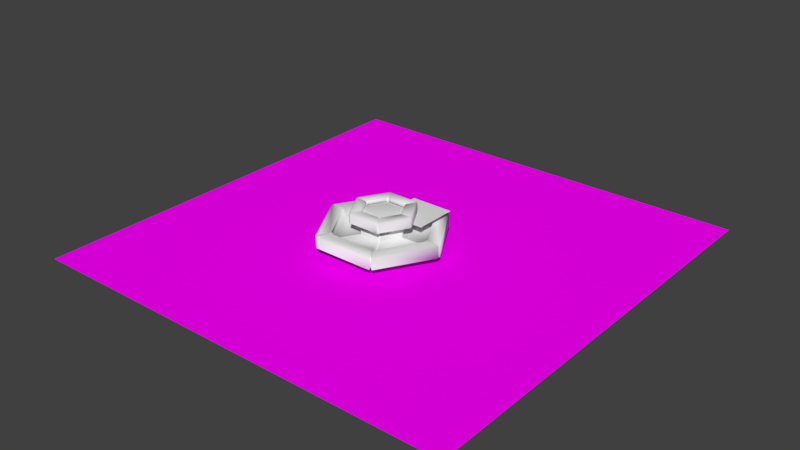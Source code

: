 # Source: School.blend  (saved by Blender 2.78.0; exported with 4.5.12 LTS)
import bpy
from mathutils import Matrix  # noqa: F401  (used for matrix-valued properties, if any)

bpy.ops.wm.read_factory_settings(use_empty=True)
scene = bpy.context.scene
scene.name = 'Scene'

# ---- collections
col_collection_1 = bpy.data.collections.new('Collection 1'); scene.collection.children.link(col_collection_1)

# ---- images (referenced by path relative to the original .blend; pixels are not part of the script)
import os
ASSET_DIR = os.environ.get("B2B_ASSET_DIR", "")  # directory of the original .blend (textures are referenced by path, not embedded)
HERE = os.path.dirname(os.path.abspath(__file__))  # packed textures are extracted next to this script under _unpacked/

def load_image(name, relpath, width, height, colorspace="sRGB"):
    """Load a texture the original file referenced (path relative to the .blend, or extracted next to this script)."""
    p = next((c for c in (os.path.join(HERE, relpath), os.path.join(ASSET_DIR, relpath)) if relpath and os.path.exists(c)), "")
    if p:
        img = bpy.data.images.load(p, check_existing=True)
        img.name = name
    else:  # same state as the original file: an image datablock whose file is absent (Cycles renders it pink)
        img = bpy.data.images.new(name, width, height)
        img.source = "FILE"
        img.filepath = "//" + (relpath or name)
    img.colorspace_settings.name = colorspace
    return img
img_ao = load_image('AO', 'AO.png', 1024, 1024, 'sRGB')

# ---- materials (node trees are filled in below, after node groups)
mat_cycles = bpy.data.materials.new('CYCLES')
mat_cycles.alpha_threshold = 0.0
mat_cycles.use_transparent_shadow = False
mat_cycles.roughness = 0.5
mat_fountain = bpy.data.materials.new('Fountain')
mat_fountain.alpha_threshold = 0.0
mat_fountain.use_transparent_shadow = False
mat_fountain.roughness = 0.5
mat_fountain.line_color = (0.0, 0.0, 0.0, 1.0)

# ---- material node trees
mat_cycles.use_nodes = True; mat_cycles.node_tree.nodes.clear()
_N = mat_cycles.node_tree.nodes; _L = mat_cycles.node_tree.links
n0 = _N.new('ShaderNodeOutputMaterial'); n0.name = 'Material Output'; n0.location = (300, 300)
n1 = _N.new('ShaderNodeBsdfDiffuse'); n1.name = 'Diffuse BSDF'; n1.location = (10, 300)
n2 = _N.new('ShaderNodeTexImage'); n2.name = 'Image Texture'; n2.location = (-180, 300)
n2.width = 140
n2.image = img_ao
_L.new(n1.outputs[0], n0.inputs[0])
_L.new(n2.outputs[0], n1.inputs[0])
n0.is_active_output = True

# ---- world
world_world = bpy.data.worlds.new('World'); scene.world = world_world
world_world.color = (0.05088, 0.05088, 0.05088)
world_world.use_sun_shadow = False
world_world.sun_shadow_jitter_overblur = 0.0
world_world.cycles.sampling_method = 'MANUAL'

# ---- meshes
me_plane = bpy.data.meshes.new('Plane')
me_plane.from_pydata([(-1.0, -1.0, 0.0), (1.0, -1.0, 0.0), (-1.0, 1.0, 0.0), (1.0, 1.0, 0.0)], [], [(0, 1, 3, 2)])
me_plane.materials.append(mat_cycles)
me_plane.use_remesh_preserve_volume = False
me_plane.use_remesh_preserve_attributes = False
me_plane.use_mirror_vertex_groups = False
me_plane.update()
me_cylinder = bpy.data.meshes.new('Cylinder')
me_cylinder.from_pydata([(0.4725, 0.2728, 0.99), (1.468e-07, 0.5456, 0.99), (0.4725, -0.2728, 0.99), (-8.239e-09, -0.5456, 0.99), (-0.4725, -0.2728, 0.99), (-0.4725, 0.2728, 0.99), (0.8967, 0.576, 0.009629), (0.8981, 0.4545, 0.009456), (-0.05541, 1.005, 0.009456), (0.05541, 1.005, 0.009456), (0.8981, -0.4545, 0.009456), (0.8427, -0.5505, 0.009456), (0.05541, -1.005, 0.009456), (-0.05541, -1.005, 0.009456), (-0.8427, -0.5505, 0.009456), (-0.8981, -0.4545, 0.009456), (-0.8981, 0.4545, 0.009456), (-0.8427, 0.5505, 0.009456), (1.998, 1.09, 0.009456), (1.943, 1.186, 0.009456), (0.05541, 2.275, 0.009456), (-0.05541, 2.275, 0.009456), (1.943, -1.186, 0.009456), (1.998, -1.09, 0.009456), (-0.05541, -2.275, 0.009456), (0.05541, -2.275, 0.009456), (-1.998, -1.09, 0.009456), (-1.943, -1.186, 0.009456), (-1.943, 1.186, 0.009456), (-1.998, 1.09, 0.009456), (0.8967, 0.576, 0.5935), (0.8981, 0.4545, 0.6), (-0.05541, 1.005, 0.6), (0.05541, 1.005, 0.6), (0.8981, -0.4545, 0.6), (0.8427, -0.5505, 0.6), (0.05541, -1.005, 0.6), (-0.05541, -1.005, 0.6), (-0.8427, -0.5505, 0.6), (-0.8981, -0.4545, 0.6), (-0.8981, 0.4545, 0.6), (-0.8427, 0.5505, 0.6), (0.8404, 0.5518, 0.6), (0.8981, 0.4519, 0.6), (-0.0577, 1.004, 0.6), (0.0577, 1.004, 0.6), (0.8981, -0.4519, 0.6), (0.8404, -0.5518, 0.6), (0.0577, -1.004, 0.6), (-0.0577, -1.004, 0.6), (-0.8404, -0.5518, 0.6), (-0.8981, -0.4519, 0.6), (-0.8981, 0.4519, 0.6), (-0.8404, 0.5518, 0.6), (0.8225, 0.4109, 0.9), (0.7671, 0.5068, 0.9), (0.05541, 0.9177, 0.9), (-0.05541, 0.9177, 0.9), (0.7671, -0.5068, 0.9), (0.8225, -0.4109, 0.9), (-0.05541, -0.9177, 0.9), (0.05541, -0.9177, 0.9), (-0.8225, -0.4109, 0.9), (-0.7671, -0.5068, 0.9), (-0.7671, 0.5068, 0.9), (-0.8225, 0.4109, 0.9), (0.8225, 0.4749, 0.9), (0.8225, 0.4749, 0.9), (0.7717, 0.4456, 0.913), (1.121e-07, 0.9497, 0.9), (1.121e-07, 0.9497, 0.9), (1.171e-07, 0.8911, 0.913), (0.8225, -0.4749, 0.9), (0.8225, -0.4749, 0.9), (0.7717, -0.4456, 0.913), (-4.301e-08, -0.9497, 0.9), (-4.301e-08, -0.9497, 0.9), (-3.797e-08, -0.8911, 0.913), (-0.8225, -0.4749, 0.9), (-0.8225, -0.4749, 0.9), (-0.7717, -0.4456, 0.913), (-0.8225, 0.4749, 0.9), (-0.8225, 0.4749, 0.9), (-0.7717, 0.4456, 0.913), (-0.05541, 2.922, -0.3), (0.05541, 2.922, -0.3), (-0.05541, 2.968, -0.26), (0.05541, 2.968, -0.26), (0.05541, 2.321, 0.3), (-0.05541, 2.321, 0.3), (-0.05541, 2.275, 0.26), (0.05541, 2.275, 0.26), (2.503, 1.509, -0.3), (2.558, 1.413, -0.3), (2.543, 1.532, -0.26), (2.598, 1.436, -0.26), (1.943, 1.186, 0.26), (1.998, 1.09, 0.26), (2.038, 1.113, 0.3), (1.983, 1.209, 0.3), (2.558, -1.413, -0.3), (2.503, -1.509, -0.3), (2.598, -1.436, -0.26), (2.543, -1.532, -0.26), (1.998, -1.09, 0.26), (1.943, -1.186, 0.26), (1.983, -1.209, 0.3), (2.038, -1.113, 0.3), (0.05541, -2.922, -0.3), (-0.05541, -2.922, -0.3), (0.05541, -2.968, -0.26), (-0.05541, -2.968, -0.26), (0.05541, -2.275, 0.26), (-0.05541, -2.275, 0.26), (-0.05541, -2.321, 0.3), (0.05541, -2.321, 0.3), (-2.503, -1.509, -0.3), (-2.558, -1.413, -0.3), (-2.543, -1.532, -0.26), (-2.598, -1.436, -0.26), (-1.943, -1.186, 0.26), (-1.998, -1.09, 0.26), (-2.038, -1.113, 0.3), (-1.983, -1.209, 0.3), (-2.558, 1.413, -0.3), (-2.503, 1.509, -0.3), (-2.598, 1.436, -0.26), (-2.543, 1.532, -0.26), (-1.998, 1.09, 0.26), (-1.943, 1.186, 0.26), (-1.983, 1.209, 0.3), (-2.038, 1.113, 0.3), (2.503, 1.509, 0.3), (2.558, 1.413, 0.3), (2.598, 1.436, 0.26), (2.543, 1.532, 0.26), (0.05541, 2.968, 0.26), (-0.05541, 2.968, 0.26), (-0.05541, 2.922, 0.3), (0.05541, 2.922, 0.3), (2.558, -1.413, 0.3), (2.503, -1.509, 0.3), (2.543, -1.532, 0.26), (2.598, -1.436, 0.26), (0.05541, -2.922, 0.3), (-0.05541, -2.922, 0.3), (-0.05541, -2.968, 0.26), (0.05541, -2.968, 0.26), (-2.503, -1.509, 0.3), (-2.558, -1.413, 0.3), (-2.598, -1.436, 0.26), (-2.543, -1.532, 0.26), (-2.558, 1.413, 0.3), (-2.503, 1.509, 0.3), (-2.543, 1.532, 0.26), (-2.598, 1.436, 0.26), (1.267, 0.7955, 0.64), (1.322, 0.6995, 0.64), (1.282, 0.6765, 0.6), (1.227, 0.7724, 0.6), (0.05541, 1.449, 0.6), (-0.05541, 1.449, 0.6), (-0.05541, 1.495, 0.64), (0.05541, 1.495, 0.64), (1.322, -0.6995, 0.64), (1.267, -0.7955, 0.64), (1.227, -0.7724, 0.6), (1.282, -0.6765, 0.6), (0.05541, -1.495, 0.64), (-0.05541, -1.495, 0.64), (-0.05541, -1.449, 0.6), (0.05541, -1.449, 0.6), (-1.267, -0.7955, 0.64), (-1.322, -0.6995, 0.64), (-1.282, -0.6765, 0.6), (-1.227, -0.7724, 0.6), (-1.322, 0.6995, 0.64), (-1.267, 0.7955, 0.64), (-1.227, 0.7724, 0.6), (-1.282, 0.6765, 0.6), (0.7671, 0.5068, 1.06), (0.8225, 0.4109, 1.06), (0.8625, 0.434, 1.1), (0.8071, 0.5299, 1.1), (0.05541, 0.9639, 1.1), (-0.05541, 0.9639, 1.1), (-0.05541, 0.9177, 1.06), (0.05541, 0.9177, 1.06), (0.8225, -0.4109, 1.06), (0.7671, -0.5068, 1.06), (0.8071, -0.5299, 1.1), (0.8625, -0.434, 1.1), (0.05541, -0.9177, 1.06), (-0.05541, -0.9177, 1.06), (-0.05541, -0.9639, 1.1), (0.05541, -0.9639, 1.1), (-0.7671, -0.5068, 1.06), (-0.8225, -0.4109, 1.06), (-0.8625, -0.434, 1.1), (-0.8071, -0.5299, 1.1), (-0.8225, 0.4109, 1.06), (-0.7671, 0.5068, 1.06), (-0.8071, 0.5299, 1.1), (-0.8625, 0.434, 1.1), (1.227, 0.7724, 1.1), (1.282, 0.6765, 1.1), (1.322, 0.6995, 1.06), (1.267, 0.7955, 1.06), (0.05541, 1.495, 1.06), (-0.05541, 1.495, 1.06), (-0.05541, 1.449, 1.1), (0.05541, 1.449, 1.1), (1.282, -0.6765, 1.1), (1.227, -0.7724, 1.1), (1.267, -0.7955, 1.06), (1.322, -0.6995, 1.06), (0.05541, -1.449, 1.1), (-0.05541, -1.449, 1.1), (-0.05541, -1.495, 1.06), (0.05541, -1.495, 1.06), (-1.227, -0.7724, 1.1), (-1.282, -0.6765, 1.1), (-1.322, -0.6995, 1.06), (-1.267, -0.7955, 1.06), (-1.282, 0.6765, 1.1), (-1.227, 0.7724, 1.1), (-1.267, 0.7955, 1.06), (-1.322, 0.6995, 1.06), (-0.8225, -0.4749, 0.9), (-0.8427, -0.5505, 0.009456), (-1.943, -1.186, 0.009456), (-0.8427, -0.5505, 0.6), (-0.8404, -0.5518, 0.6), (-0.7671, -0.5068, 0.9), (-2.543, -1.532, -0.26), (-2.503, -1.509, -0.3), (-2.503, -1.509, 0.3), (-2.543, -1.532, 0.26), (-1.943, -1.186, 0.26), (-1.983, -1.209, 0.3), (-1.267, -0.7955, 0.64), (-1.227, -0.7724, 0.6), (-1.227, -0.7724, 1.1), (-1.267, -0.7955, 1.06), (-0.7671, -0.5068, 1.06), (-0.8071, -0.5299, 1.1), (-4.301e-08, -0.9497, 0.9), (0.05541, -1.005, 0.009456), (0.05541, -2.275, 0.009456), (0.05541, -1.005, 0.6), (0.0577, -1.004, 0.6), (0.05541, -0.9177, 0.9), (0.05541, -2.968, -0.26), (0.05541, -2.922, -0.3), (0.05541, -2.922, 0.3), (0.05541, -2.968, 0.26), (0.05541, -2.275, 0.26), (0.05541, -2.321, 0.3), (0.05541, -1.495, 0.64), (0.05541, -1.449, 0.6), (0.05541, -1.449, 1.1), (0.05541, -1.495, 1.06), (0.05541, -0.9177, 1.06), (0.05541, -0.9639, 1.1), (0.9002, -0.5197, 0.8551), (0.8704, -0.5025, 0.009456), (1.933, -1.116, 0.009602), (0.9433, -0.5446, 0.5851), (0.9423, -0.544, 0.5851), (0.8752, -0.5053, 0.8551), (2.473, -1.428, -0.1889), (2.437, -1.407, -0.2249), (2.437, -1.407, 0.3151), (2.473, -1.428, 0.2791), (1.933, -1.116, 0.2791), (1.969, -1.137, 0.3151), (1.295, -0.7475, 0.64), (1.289, -0.7443, 0.5851), (1.255, -0.7244, 1.1), (1.295, -0.7475, 1.06), (0.8752, -0.5053, 0.9991), (0.9112, -0.5261, 1.035), (0.9537, 0.5514, 0.8187), (0.8704, 0.5025, 0.009456), (1.884, 1.088, 0.009746), (0.9925, 0.5738, 0.5757), (0.9916, 0.5732, 0.5757), (0.9313, 0.5384, 0.8187), (2.37, 1.369, -0.1209), (2.337, 1.35, -0.1533), (2.443, 1.411, 0.3102), (2.37, 1.369, 0.3003), (1.884, 1.088, 0.3003), (1.975, 1.14, 0.3102), (1.304, 0.7534, 0.6295), (1.304, 0.7535, 0.5757), (1.268, 0.7326, 1.044), (1.304, 0.7534, 1.008), (0.9313, 0.5384, 0.9483), (0.8896, 0.5143, 1.044), (1.051e-07, 1.037, 0.8564), (2.235e-08, 2.23, 0.009606), (2.235e-08, 1.005, 0.009456), (2.769e-08, 1.087, 0.5864), (2.099e-08, 1.086, 0.5864), (1.082e-07, 1.008, 0.8564), (7.577e-09, 2.812, -0.2236), (4.224e-09, 2.854, -0.1876), (4.224e-09, 2.854, 0.2804), (4.224e-09, 2.812, 0.3164), (2.434e-08, 2.272, 0.3164), (2.434e-08, 2.23, 0.2804), (5.452e-08, 1.486, 0.5864), (5.452e-08, 1.528, 0.6224), (5.215e-08, 1.495, 1.06), (4.843e-08, 1.449, 1.1), (7.463e-08, 1.05, 1.036), (9.475e-08, 1.008, 1.0), (-0.8981, 0.5185, 0.8564), (-0.8704, 0.5025, 0.009456), (-1.931, 1.115, 0.009606), (-0.9413, 0.5434, 0.5864), (-0.9402, 0.5428, 0.5864), (-0.8732, 0.5041, 0.8564), (-2.471, 1.427, -0.1876), (-2.435, 1.406, -0.2236), (-2.435, 1.406, 0.3164), (-2.471, 1.427, 0.2804), (-1.931, 1.115, 0.2804), (-1.967, 1.136, 0.3164), (-1.323, 0.764, 0.6224), (-1.287, 0.7432, 0.5864), (-1.255, 0.7244, 1.1), (-1.295, 0.7475, 1.06), (-0.8732, 0.5041, 1.0), (-0.9092, 0.5249, 1.036), (-0.8704, -0.5025, 0.865), (-0.8704, -0.5025, 0.009456), (-0.9364, -0.5406, 0.5892), (-0.9353, -0.54, 0.5892), (-2.466, -1.424, -0.1848), (-2.43, -1.403, 0.3192), (-1.926, -1.112, 0.2832), (-1.318, -0.7611, 0.6252), (-1.255, -0.7244, 1.1), (-0.8683, -0.5013, 1.003), (-0.8933, -0.5157, 0.8592), (-1.926, -1.112, 0.009615), (-0.8683, -0.5013, 0.8592), (-2.43, -1.403, -0.2208), (-2.466, -1.424, 0.2832), (-1.962, -1.133, 0.3192), (-1.282, -0.7403, 0.5892), (-1.295, -0.7475, 1.06), (-0.9043, -0.5221, 1.039), (-4.97e-08, -1.005, 0.865), (-8.196e-08, -1.005, 0.009456), (-1.071e-07, -1.081, 0.5892), (-8.367e-08, -1.08, 0.5892), (-2.412e-07, -2.848, -0.1848), (-2.379e-07, -2.806, 0.3192), (-1.842e-07, -2.224, 0.2832), (-9.372e-08, -1.522, 0.6252), (-7.823e-08, -1.449, 1.1), (-4.343e-08, -1.003, 1.003), (-5.197e-08, -1.031, 0.8592), (-1.863e-07, -2.224, 0.009615), (-5.014e-08, -1.003, 0.8592), (-2.312e-07, -2.806, -0.2208), (-2.412e-07, -2.848, 0.2832), (-1.809e-07, -2.266, 0.3192), (-9.037e-08, -1.481, 0.5892), (-8.196e-08, -1.495, 1.06), (-5.014e-08, -1.044, 1.039), (-0.05296, 0.3608, 0.6104), (1.679, -0.6392, 0.6104), (0.947, 2.093, 0.6104), (2.679, 1.093, 0.6104)], [], [(87, 136, 135, 94), (103, 110, 108, 101), (111, 118, 116, 109), (119, 126, 124, 117), (115, 106, 105, 112), (135, 136, 139, 132), (99, 88, 91, 96), (88, 99, 132, 139), (112, 105, 22, 25), (96, 91, 20, 19), (120, 113, 24, 27), (128, 121, 26, 29), (30, 33, 45, 42), (90, 129, 28, 21), (104, 97, 18, 23), (167, 158, 157, 164), (123, 114, 113, 120), (107, 98, 97, 104), (95, 102, 100, 93), (131, 122, 121, 128), (10, 7, 31, 34), (9, 6, 19, 20), (12, 11, 35, 36), (14, 13, 37, 38), (16, 15, 39, 40), (11, 12, 25, 22), (36, 35, 47, 48), (13, 14, 27, 24), (7, 10, 23, 18), (17, 8, 21, 28), (15, 16, 29, 26), (8, 17, 41, 32), (183, 184, 187, 180), (40, 39, 51, 52), (32, 41, 53, 44), (42, 45, 160, 159), (38, 37, 49, 50), (34, 31, 43, 46), (48, 47, 166, 171), (175, 170, 169, 172), (161, 178, 177, 162), (50, 49, 170, 175), (179, 174, 173, 176), (46, 43, 158, 167), (195, 190, 189, 192), (69, 67, 55, 56), (171, 166, 165, 168), (81, 70, 57, 64), (52, 51, 174, 179), (44, 53, 178, 161), (66, 73, 59, 54), (185, 202, 201, 186), (72, 76, 61, 58), (75, 79, 63, 60), (78, 82, 65, 62), (199, 194, 193, 196), (0, 1, 5, 4, 3, 2), (207, 208, 211, 204), (192, 189, 58, 61), (203, 198, 197, 200), (184, 183, 204, 211), (188, 181, 54, 59), (180, 187, 56, 55), (196, 193, 60, 63), (200, 197, 62, 65), (1, 0, 68, 67, 69, 71), (186, 201, 64, 57), (0, 2, 74, 73, 66, 68), (5, 1, 71, 70, 81, 83), (3, 4, 80, 336, 79, 75, 77), (4, 5, 83, 82, 78, 80), (87, 94, 92, 85), (2, 3, 77, 355, 76, 72, 74), (143, 134, 133, 140), (95, 134, 143, 102), (137, 154, 153, 138), (103, 142, 147, 110), (151, 146, 145, 148), (111, 146, 151, 118), (155, 150, 149, 152), (119, 150, 155, 126), (159, 160, 163, 156), (127, 154, 137, 86), (147, 142, 141, 144), (89, 130, 129, 90), (98, 107, 140, 133), (106, 115, 144, 141), (114, 123, 148, 145), (122, 131, 152, 149), (130, 89, 138, 153), (156, 163, 208, 207), (164, 157, 206, 215), (168, 165, 214, 219), (172, 169, 218, 223), (176, 173, 222, 227), (162, 177, 226, 209), (215, 206, 205, 212), (209, 226, 225, 210), (223, 218, 217, 220), (227, 222, 221, 224), (219, 214, 213, 216), (191, 182, 181, 188), (182, 191, 212, 205), (190, 195, 216, 213), (194, 199, 220, 217), (198, 203, 224, 221), (202, 185, 210, 225), (127, 86, 84, 125), (66, 282, 67, 68), (69, 300, 70, 71), (72, 264, 73, 74), (365, 246, 76, 355), (346, 228, 79, 336), (81, 318, 82, 83), (301, 302, 9, 20), (283, 284, 19, 6), (265, 266, 23, 10), (247, 248, 25, 12), (229, 230, 27, 14), (319, 320, 29, 16), (337, 338, 39, 15), (321, 319, 16, 40), (265, 267, 35, 11), (249, 247, 12, 36), (302, 303, 33, 9), (285, 283, 6, 30), (321, 322, 53, 41), (304, 303, 32, 44), (357, 358, 49, 37), (232, 231, 38, 50), (285, 286, 43, 31), (268, 267, 34, 46), (305, 300, 69, 56), (282, 287, 55, 67), (264, 269, 59, 73), (246, 251, 61, 76), (228, 233, 63, 79), (318, 323, 65, 82), (306, 307, 87, 85), (288, 289, 92, 94), (290, 291, 135, 132), (308, 309, 139, 136), (270, 271, 100, 102), (272, 273, 143, 140), (252, 253, 108, 110), (254, 255, 147, 144), (234, 235, 116, 118), (236, 237, 151, 148), (324, 325, 124, 126), (326, 327, 155, 152), (292, 293, 99, 96), (310, 311, 91, 88), (274, 275, 107, 104), (256, 257, 115, 112), (238, 239, 123, 120), (328, 329, 131, 128), (294, 295, 159, 156), (312, 313, 163, 160), (276, 277, 167, 164), (258, 259, 171, 168), (240, 241, 175, 172), (330, 331, 179, 176), (296, 297, 207, 204), (314, 315, 211, 208), (278, 279, 215, 212), (260, 261, 219, 216), (242, 243, 223, 220), (332, 333, 227, 224), (298, 299, 183, 180), (316, 317, 187, 184), (280, 281, 191, 188), (262, 263, 195, 192), (244, 245, 199, 196), (334, 335, 203, 200), (307, 308, 136, 87), (291, 288, 94, 135), (324, 327, 154, 127), (309, 310, 88, 139), (293, 290, 132, 99), (301, 311, 90, 21), (328, 320, 28, 129), (326, 329, 130, 153), (284, 292, 96, 19), (273, 270, 102, 143), (275, 272, 140, 107), (266, 274, 104, 23), (255, 252, 110, 147), (257, 254, 144, 115), (248, 256, 112, 25), (237, 234, 118, 151), (239, 236, 148, 123), (230, 238, 120, 27), (297, 294, 156, 207), (313, 314, 208, 163), (277, 268, 46, 167), (286, 295, 158, 43), (304, 312, 160, 45), (279, 276, 164, 215), (330, 333, 226, 177), (322, 331, 178, 53), (259, 250, 48, 171), (261, 258, 168, 219), (241, 232, 50, 175), (243, 240, 172, 223), (287, 298, 180, 55), (317, 305, 56, 187), (296, 299, 182, 205), (281, 278, 212, 191), (315, 316, 184, 211), (269, 280, 188, 59), (334, 323, 64, 201), (332, 335, 202, 225), (263, 260, 216, 195), (251, 262, 192, 61), (245, 242, 220, 199), (233, 244, 196, 63), (6, 9, 33, 30), (348, 345, 244, 233), (354, 344, 242, 245), (353, 343, 240, 243), (352, 339, 232, 241), (347, 342, 238, 230), (351, 341, 236, 239), (350, 340, 234, 237), (345, 354, 245, 244), (344, 353, 243, 242), (343, 352, 241, 240), (342, 351, 239, 238), (341, 350, 237, 236), (340, 349, 235, 234), (346, 348, 233, 228), (339, 338, 231, 232), (14, 38, 231, 229), (337, 347, 230, 229), (367, 364, 262, 251), (373, 363, 260, 263), (372, 362, 258, 261), (371, 358, 250, 259), (366, 361, 256, 248), (370, 360, 254, 257), (369, 359, 252, 255), (364, 373, 263, 262), (363, 372, 261, 260), (362, 371, 259, 258), (361, 370, 257, 256), (360, 369, 255, 254), (359, 368, 253, 252), (365, 367, 251, 246), (36, 48, 250, 249), (357, 356, 247, 249), (356, 366, 248, 247), (58, 189, 280, 269), (190, 213, 278, 281), (214, 165, 276, 279), (166, 47, 268, 277), (22, 105, 274, 266), (106, 141, 272, 275), (142, 103, 270, 273), (189, 190, 281, 280), (213, 214, 279, 278), (165, 166, 277, 276), (105, 106, 275, 274), (141, 142, 273, 272), (103, 101, 271, 270), (72, 58, 269, 264), (47, 35, 267, 268), (10, 34, 267, 265), (11, 22, 266, 265), (204, 183, 299, 296), (54, 181, 298, 287), (42, 159, 295, 286), (206, 157, 294, 297), (18, 97, 292, 284), (98, 133, 290, 293), (134, 95, 288, 291), (181, 182, 299, 298), (205, 206, 297, 296), (157, 158, 295, 294), (97, 98, 293, 292), (133, 134, 291, 290), (95, 93, 289, 288), (66, 54, 287, 282), (30, 42, 286, 285), (31, 7, 283, 285), (7, 18, 284, 283), (210, 185, 316, 315), (186, 57, 305, 317), (44, 161, 312, 304), (162, 209, 314, 313), (20, 91, 311, 301), (138, 89, 310, 309), (86, 137, 308, 307), (185, 186, 317, 316), (209, 210, 315, 314), (161, 162, 313, 312), (89, 90, 311, 310), (137, 138, 309, 308), (84, 86, 307, 306), (57, 70, 300, 305), (45, 33, 303, 304), (8, 32, 303, 302), (21, 8, 302, 301), (224, 203, 335, 332), (200, 65, 323, 334), (52, 179, 331, 322), (176, 227, 333, 330), (152, 131, 329, 326), (128, 29, 320, 328), (126, 155, 327, 324), (201, 202, 335, 334), (225, 226, 333, 332), (177, 178, 331, 330), (129, 130, 329, 328), (153, 154, 327, 326), (127, 125, 325, 324), (81, 64, 323, 318), (40, 52, 322, 321), (41, 17, 319, 321), (17, 28, 320, 319), (15, 26, 347, 337), (51, 39, 338, 339), (78, 62, 348, 346), (119, 117, 349, 340), (149, 150, 350, 341), (121, 122, 351, 342), (173, 174, 352, 343), (221, 222, 353, 344), (197, 198, 354, 345), (150, 119, 340, 350), (122, 149, 341, 351), (26, 121, 342, 347), (174, 51, 339, 352), (222, 173, 343, 353), (198, 221, 344, 354), (62, 197, 345, 348), (229, 231, 338, 337), (78, 346, 336, 80), (13, 24, 366, 356), (37, 13, 356, 357), (75, 60, 367, 365), (111, 109, 368, 359), (145, 146, 369, 360), (113, 114, 370, 361), (169, 170, 371, 362), (217, 218, 372, 363), (193, 194, 373, 364), (146, 111, 359, 369), (114, 145, 360, 370), (24, 113, 361, 366), (170, 49, 358, 371), (218, 169, 362, 372), (194, 217, 363, 373), (60, 193, 364, 367), (249, 250, 358, 357), (75, 365, 355, 77), (374, 375, 377, 376)])
me_cylinder.polygons.foreach_set('use_smooth', [1, 1, 1, 1, 1, 1, 1, 1, 1, 1, 1, 1, 1, 1, 1, 1, 1, 1, 1, 1, 1, 1, 1, 1, 1, 1, 1, 1, 1, 1, 1, 1, 1, 1, 1, 1, 1, 1, 1, 1, 1, 1, 1, 1, 1, 1, 1, 1, 1, 1, 1, 1, 1, 1, 1, 1, 1, 1, 1, 1, 1, 1, 1, 1, 1, 1, 1, 1, 1, 1, 1, 1, 1, 1, 1, 1, 1, 1, 1, 1, 1, 1, 1, 1, 1, 1, 1, 1, 1, 1, 1, 1, 1, 1, 1, 1, 1, 1, 1, 1, 1, 1, 1, 1, 1, 1, 1, 1, 1, 1, 1, 1, 1, 1, 1, 1, 1, 1, 1, 1, 1, 1, 1, 1, 1, 1, 1, 1, 1, 1, 1, 1, 1, 1, 1, 1, 1, 1, 1, 1, 1, 1, 1, 1, 1, 1, 1, 1, 1, 1, 1, 1, 1, 1, 1, 1, 1, 1, 1, 1, 1, 1, 1, 1, 1, 1, 1, 1, 1, 1, 1, 1, 1, 1, 1, 1, 1, 1, 1, 1, 1, 1, 1, 1, 1, 1, 1, 1, 1, 1, 1, 1, 1, 1, 1, 1, 1, 1, 1, 1, 1, 1, 1, 1, 1, 1, 1, 1, 1, 1, 1, 1, 1, 1, 1, 1, 1, 1, 1, 1, 1, 1, 1, 1, 1, 1, 1, 1, 1, 1, 1, 1, 1, 1, 1, 1, 1, 1, 1, 1, 1, 1, 1, 1, 1, 1, 1, 1, 1, 1, 1, 1, 1, 1, 1, 1, 1, 1, 1, 1, 1, 1, 1, 1, 1, 1, 1, 1, 1, 1, 1, 1, 1, 1, 1, 1, 1, 1, 1, 1, 1, 1, 1, 1, 1, 1, 1, 1, 1, 1, 1, 1, 1, 1, 1, 1, 1, 1, 1, 1, 1, 1, 1, 1, 1, 1, 1, 1, 1, 1, 1, 1, 1, 1, 1, 1, 1, 1, 1, 1, 1, 1, 1, 1, 1, 1, 1, 1, 1, 1, 1, 1, 1, 1, 1, 1, 1, 1, 1, 1, 1, 1, 1, 1, 1, 1, 1, 1, 1, 1, 1, 1, 1, 1, 1, 0])
_uv = me_cylinder.uv_layers.new(name='UVMap')
_uv.uv.foreach_set('vector', [0.9777, 0.08137, 0.9777, 0.2489, 0.8256, 0.2489, 0.8256, 0.08137, 0.6599, 0.08137, 0.5077, 0.08137, 0.509, 0.06848, 0.6587, 0.06848, 0.501, 0.08137, 0.3488, 0.08137, 0.35, 0.06848, 0.4997, 0.06848, 0.342, 0.08137, 0.1899, 0.08137, 0.1911, 0.06848, 0.3408, 0.06848, 0.5087, 0.4068, 0.659, 0.4068, 0.6589, 0.4262, 0.5088, 0.4262, 0.8256, 0.2489, 0.9777, 0.2489, 0.9777, 0.2721, 0.8257, 0.2721, 0.8265, 0.4068, 0.9768, 0.4068, 0.9767, 0.4262, 0.8266, 0.4262, 0.9768, 0.4068, 0.8265, 0.4068, 0.8257, 0.2721, 0.9777, 0.2721, 0.5088, 0.4262, 0.6589, 0.4262, 0.6589, 0.4854, 0.5088, 0.4854, 0.8266, 0.4262, 0.9767, 0.4262, 0.9767, 0.4854, 0.8266, 0.4854, 0.3498, 0.4262, 0.5, 0.4262, 0.5, 0.4854, 0.3498, 0.4854, 0.1909, 0.4262, 0.341, 0.4262, 0.341, 0.4854, 0.1909, 0.4854, 0.3935, 0.6567, 0.4539, 0.6567, 0.4537, 0.6567, 0.3937, 0.6567, 0.03199, 0.4262, 0.1821, 0.4262, 0.1821, 0.4854, 0.03199, 0.4854, 0.6677, 0.4262, 0.8178, 0.4262, 0.8178, 0.4854, 0.6677, 0.4854, 0.3234, 0.7199, 0.3863, 0.7199, 0.3864, 0.728, 0.3233, 0.728, 0.3498, 0.4068, 0.5, 0.4068, 0.5, 0.4262, 0.3498, 0.4262, 0.6676, 0.4068, 0.8179, 0.4068, 0.8178, 0.4262, 0.6677, 0.4262, 0.8188, 0.08137, 0.6667, 0.08137, 0.6679, 0.06848, 0.8176, 0.06848, 0.1908, 0.4068, 0.3411, 0.4068, 0.341, 0.4262, 0.1909, 0.4262, 0.3246, 0.5328, 0.385, 0.5328, 0.385, 0.6567, 0.3246, 0.6567, 0.8352, 0.7458, 0.7877, 0.6634, 0.8542, 0.5482, 0.9682, 0.7458, 0.2558, 0.5328, 0.3161, 0.5328, 0.3161, 0.6567, 0.2558, 0.6567, 0.1869, 0.5328, 0.2473, 0.5328, 0.2473, 0.6567, 0.1869, 0.6567, 0.1181, 0.5328, 0.1784, 0.5328, 0.1784, 0.6567, 0.1181, 0.6567, 0.6724, 0.6633, 0.6248, 0.7457, 0.4918, 0.7457, 0.606, 0.5481, 0.2558, 0.6567, 0.3161, 0.6567, 0.316, 0.6567, 0.256, 0.6567, 0.6248, 0.7573, 0.6724, 0.8398, 0.6058, 0.9549, 0.4918, 0.7573, 0.7776, 0.6576, 0.6825, 0.6575, 0.616, 0.5423, 0.8442, 0.5424, 0.7876, 0.8398, 0.8352, 0.7574, 0.9682, 0.7575, 0.8541, 0.955, 0.6824, 0.8456, 0.7776, 0.8456, 0.844, 0.9608, 0.6159, 0.9607, 0.04922, 0.5328, 0.1096, 0.5328, 0.1096, 0.6567, 0.04922, 0.6567, 0.3937, 0.9091, 0.4537, 0.9091, 0.4535, 0.9262, 0.3939, 0.9262, 0.1181, 0.6567, 0.1784, 0.6567, 0.1783, 0.6567, 0.1182, 0.6567, 0.04922, 0.6567, 0.1096, 0.6567, 0.1094, 0.6567, 0.04939, 0.6567, 0.3937, 0.7218, 0.4537, 0.7218, 0.4551, 0.7199, 0.3922, 0.7199, 0.1869, 0.6567, 0.2473, 0.6567, 0.2471, 0.6567, 0.1871, 0.6567, 0.3246, 0.6567, 0.385, 0.6567, 0.3848, 0.6567, 0.3248, 0.6567, 0.256, 0.7218, 0.316, 0.7218, 0.3174, 0.7199, 0.2545, 0.7199, 0.1857, 0.7199, 0.2486, 0.7199, 0.2487, 0.728, 0.1856, 0.728, 0.04794, 0.7199, 0.1108, 0.7199, 0.1109, 0.728, 0.04785, 0.728, 0.1871, 0.7218, 0.2471, 0.7218, 0.2486, 0.7199, 0.1857, 0.7199, 0.1168, 0.7199, 0.1797, 0.7199, 0.1798, 0.728, 0.1167, 0.728, 0.3248, 0.7218, 0.3848, 0.7218, 0.3863, 0.7199, 0.3234, 0.7199, 0.256, 0.9091, 0.316, 0.9091, 0.3158, 0.9262, 0.2562, 0.9262, 0.4581, 0.9647, 0.3892, 0.9647, 0.3939, 0.9647, 0.4535, 0.9647, 0.2545, 0.7199, 0.3174, 0.7199, 0.3175, 0.728, 0.2544, 0.728, 0.1138, 0.9647, 0.04497, 0.9647, 0.04961, 0.9647, 0.1092, 0.9647, 0.1182, 0.7218, 0.1783, 0.7218, 0.1797, 0.7199, 0.1168, 0.7199, 0.04939, 0.7218, 0.1094, 0.7218, 0.1108, 0.7199, 0.04794, 0.7199, 0.3892, 0.9647, 0.3204, 0.9647, 0.325, 0.9647, 0.3846, 0.9647, 0.04939, 0.9091, 0.1094, 0.9091, 0.1092, 0.9262, 0.04961, 0.9262, 0.3204, 0.9647, 0.2515, 0.9647, 0.2562, 0.9647, 0.3158, 0.9647, 0.2515, 0.9647, 0.1827, 0.9647, 0.1873, 0.9647, 0.2469, 0.9647, 0.1827, 0.9647, 0.1138, 0.9647, 0.1185, 0.9647, 0.178, 0.9647, 0.1871, 0.9091, 0.2471, 0.9091, 0.2469, 0.9262, 0.1873, 0.9262, 0.7569, 0.7035, 0.7851, 0.7528, 0.7564, 0.8019, 0.6996, 0.8017, 0.6714, 0.7525, 0.7, 0.7034, 0.3921, 0.8147, 0.4552, 0.8147, 0.4551, 0.8305, 0.3922, 0.8305, 0.2562, 0.9262, 0.3158, 0.9262, 0.3158, 0.9647, 0.2562, 0.9647, 0.1182, 0.9091, 0.1783, 0.9091, 0.178, 0.9262, 0.1185, 0.9262, 0.4537, 0.9091, 0.3937, 0.9091, 0.3922, 0.8305, 0.4551, 0.8305, 0.325, 0.9262, 0.3846, 0.9262, 0.3846, 0.9647, 0.325, 0.9647, 0.3939, 0.9262, 0.4535, 0.9262, 0.4535, 0.9647, 0.3939, 0.9647, 0.1873, 0.9262, 0.2469, 0.9262, 0.2469, 0.9647, 0.1873, 0.9647, 0.1185, 0.9262, 0.178, 0.9262, 0.178, 0.9647, 0.1185, 0.9647, 0.7851, 0.7528, 0.7569, 0.7035, 0.7754, 0.6711, 0.7785, 0.6656, 0.8287, 0.7526, 0.8224, 0.7527, 0.04961, 0.9262, 0.1092, 0.9262, 0.1092, 0.9647, 0.04961, 0.9647, 0.7569, 0.7035, 0.7, 0.7034, 0.6812, 0.6711, 0.678, 0.6656, 0.7785, 0.6656, 0.7754, 0.6711, 0.7564, 0.8019, 0.7851, 0.7528, 0.8224, 0.7527, 0.8287, 0.7526, 0.7784, 0.8397, 0.7753, 0.8342, 0.6714, 0.7525, 0.6996, 0.8017, 0.6811, 0.8342, 0.6795, 0.8369, 0.6779, 0.8397, 0.6277, 0.7526, 0.634, 0.7526, 0.6996, 0.8017, 0.7564, 0.8019, 0.7753, 0.8342, 0.7784, 0.8397, 0.6779, 0.8397, 0.6811, 0.8342, 0.9777, 0.08137, 0.8256, 0.08137, 0.8268, 0.06848, 0.9765, 0.06848, 0.7, 0.7034, 0.6714, 0.7525, 0.634, 0.7526, 0.6308, 0.7526, 0.6277, 0.7526, 0.678, 0.6656, 0.6812, 0.6711, 0.6667, 0.2489, 0.8188, 0.2489, 0.8188, 0.2721, 0.6667, 0.2721, 0.8188, 0.08137, 0.8188, 0.2489, 0.6667, 0.2489, 0.6667, 0.08137, 0.03097, 0.2489, 0.1831, 0.2489, 0.1831, 0.2721, 0.03102, 0.2721, 0.6599, 0.08137, 0.6599, 0.2489, 0.5077, 0.2489, 0.5077, 0.08137, 0.3488, 0.2489, 0.501, 0.2489, 0.5009, 0.2721, 0.3489, 0.2721, 0.501, 0.08137, 0.501, 0.2489, 0.3488, 0.2489, 0.3488, 0.08137, 0.1899, 0.2489, 0.342, 0.2489, 0.342, 0.2721, 0.1899, 0.2721, 0.342, 0.08137, 0.342, 0.2489, 0.1899, 0.2489, 0.1899, 0.08137, 0.3922, 0.7199, 0.4551, 0.7199, 0.4552, 0.728, 0.3921, 0.728, 0.1831, 0.08137, 0.1831, 0.2489, 0.03097, 0.2489, 0.03097, 0.08137, 0.5077, 0.2489, 0.6599, 0.2489, 0.6598, 0.2721, 0.5078, 0.2721, 0.0319, 0.4068, 0.1822, 0.4068, 0.1821, 0.4262, 0.03199, 0.4262, 0.8179, 0.4068, 0.6676, 0.4068, 0.6667, 0.2721, 0.8188, 0.2721, 0.659, 0.4068, 0.5087, 0.4068, 0.5078, 0.2721, 0.6598, 0.2721, 0.5, 0.4068, 0.3498, 0.4068, 0.3489, 0.2721, 0.5009, 0.2721, 0.3411, 0.4068, 0.1908, 0.4068, 0.1899, 0.2721, 0.342, 0.2721, 0.1822, 0.4068, 0.0319, 0.4068, 0.03102, 0.2721, 0.1831, 0.2721, 0.3921, 0.728, 0.4552, 0.728, 0.4552, 0.8147, 0.3921, 0.8147, 0.3233, 0.728, 0.3864, 0.728, 0.3864, 0.8147, 0.3233, 0.8147, 0.2544, 0.728, 0.3175, 0.728, 0.3175, 0.8147, 0.2544, 0.8147, 0.1856, 0.728, 0.2487, 0.728, 0.2487, 0.8147, 0.1856, 0.8147, 0.1167, 0.728, 0.1798, 0.728, 0.1798, 0.8147, 0.1167, 0.8147, 0.04785, 0.728, 0.1109, 0.728, 0.1109, 0.8147, 0.04785, 0.8147, 0.3233, 0.8147, 0.3864, 0.8147, 0.3863, 0.8305, 0.3234, 0.8305, 0.04785, 0.8147, 0.1109, 0.8147, 0.1108, 0.8305, 0.04794, 0.8305, 0.1856, 0.8147, 0.2487, 0.8147, 0.2486, 0.8305, 0.1857, 0.8305, 0.1167, 0.8147, 0.1798, 0.8147, 0.1797, 0.8305, 0.1168, 0.8305, 0.2544, 0.8147, 0.3175, 0.8147, 0.3174, 0.8305, 0.2545, 0.8305, 0.3248, 0.9091, 0.3848, 0.9091, 0.3846, 0.9262, 0.325, 0.9262, 0.3848, 0.9091, 0.3248, 0.9091, 0.3234, 0.8305, 0.3863, 0.8305, 0.316, 0.9091, 0.256, 0.9091, 0.2545, 0.8305, 0.3174, 0.8305, 0.2471, 0.9091, 0.1871, 0.9091, 0.1857, 0.8305, 0.2486, 0.8305, 0.1783, 0.9091, 0.1182, 0.9091, 0.1168, 0.8305, 0.1797, 0.8305, 0.1094, 0.9091, 0.04939, 0.9091, 0.04794, 0.8305, 0.1108, 0.8305, 0.1831, 0.08137, 0.03097, 0.08137, 0.03219, 0.06848, 0.1819, 0.06848, 0.7785, 0.6656, 0.7785, 0.6656, 0.7785, 0.6656, 0.7754, 0.6711, 0.8287, 0.7526, 0.8287, 0.7526, 0.8287, 0.7526, 0.8224, 0.7527, 0.678, 0.6656, 0.678, 0.6656, 0.678, 0.6656, 0.6812, 0.6711, 0.6277, 0.7526, 0.6277, 0.7526, 0.6277, 0.7526, 0.6308, 0.7526, 0.6779, 0.8397, 0.6779, 0.8397, 0.6779, 0.8397, 0.6795, 0.8369, 0.7784, 0.8397, 0.7784, 0.8397, 0.7784, 0.8397, 0.7753, 0.8342, 0.9682, 0.7516, 0.8352, 0.7516, 0.8352, 0.7458, 0.9682, 0.7458, 0.7827, 0.6605, 0.8492, 0.5453, 0.8542, 0.5482, 0.7877, 0.6634, 0.6774, 0.6604, 0.611, 0.5452, 0.616, 0.5423, 0.6825, 0.6575, 0.6248, 0.7515, 0.4918, 0.7515, 0.4918, 0.7457, 0.6248, 0.7457, 0.6774, 0.8427, 0.6109, 0.9578, 0.6058, 0.9549, 0.6724, 0.8398, 0.7826, 0.8427, 0.8491, 0.9579, 0.844, 0.9608, 0.7776, 0.8456, 0.1806, 0.5328, 0.1806, 0.6567, 0.1784, 0.6567, 0.1784, 0.5328, 0.1138, 0.6567, 0.1138, 0.5328, 0.1181, 0.5328, 0.1181, 0.6567, 0.3204, 0.5328, 0.3204, 0.6567, 0.3161, 0.6567, 0.3161, 0.5328, 0.2515, 0.6567, 0.2515, 0.5328, 0.2558, 0.5328, 0.2558, 0.6567, 0.04709, 0.5328, 0.04709, 0.6567, 0.04497, 0.6567, 0.04497, 0.5328, 0.3892, 0.6567, 0.3892, 0.5328, 0.3935, 0.5328, 0.3935, 0.6567, 0.1138, 0.6567, 0.1138, 0.6567, 0.1094, 0.6567, 0.1096, 0.6567, 0.4559, 0.6567, 0.456, 0.6567, 0.4581, 0.6567, 0.4581, 0.6567, 0.2494, 0.6567, 0.2493, 0.6567, 0.2471, 0.6567, 0.2473, 0.6567, 0.1827, 0.6567, 0.1827, 0.6567, 0.1869, 0.6567, 0.1871, 0.6567, 0.3892, 0.6567, 0.3892, 0.6567, 0.3848, 0.6567, 0.385, 0.6567, 0.3204, 0.6567, 0.3204, 0.6567, 0.3246, 0.6567, 0.3248, 0.6567, 0.04729, 0.9647, 0.04497, 0.9647, 0.04497, 0.9647, 0.04497, 0.9647, 0.3892, 0.9647, 0.3892, 0.9647, 0.3939, 0.9647, 0.3892, 0.9647, 0.3204, 0.9647, 0.3204, 0.9647, 0.325, 0.9647, 0.3204, 0.9647, 0.2515, 0.9647, 0.2515, 0.9647, 0.2562, 0.9647, 0.2515, 0.9647, 0.1827, 0.9647, 0.1827, 0.9647, 0.1873, 0.9647, 0.1827, 0.9647, 0.1138, 0.9647, 0.1138, 0.9647, 0.1185, 0.9647, 0.1138, 0.9647, 0.0305, 0.06848, 0.02952, 0.07882, 0.02806, 0.07627, 0.0288, 0.06848, 0.8222, 0.08137, 0.8222, 0.06848, 0.8268, 0.06848, 0.8256, 0.08137, 0.8222, 0.2721, 0.8222, 0.2489, 0.8256, 0.2489, 0.8257, 0.2721, 0.02927, 0.2535, 0.0293, 0.2721, 0.02758, 0.2721, 0.02758, 0.2581, 0.6633, 0.08137, 0.6633, 0.06848, 0.6679, 0.06848, 0.6667, 0.08137, 0.6633, 0.2721, 0.6633, 0.2489, 0.6667, 0.2489, 0.6667, 0.2721, 0.5044, 0.08137, 0.5044, 0.06848, 0.509, 0.06848, 0.5077, 0.08137, 0.5044, 0.2721, 0.5044, 0.2489, 0.5077, 0.2489, 0.5078, 0.2721, 0.3454, 0.08137, 0.3454, 0.06848, 0.35, 0.06848, 0.3488, 0.08137, 0.3454, 0.2721, 0.3454, 0.2489, 0.3488, 0.2489, 0.3489, 0.2721, 0.1865, 0.08137, 0.1865, 0.06848, 0.1911, 0.06848, 0.1899, 0.08137, 0.1865, 0.2721, 0.1865, 0.2489, 0.1899, 0.2489, 0.1899, 0.2721, 0.8222, 0.4262, 0.8222, 0.4068, 0.8265, 0.4068, 0.8266, 0.4262, 0.02974, 0.4106, 0.02978, 0.4262, 0.02758, 0.4262, 0.02758, 0.4145, 0.6633, 0.4262, 0.6633, 0.4068, 0.6676, 0.4068, 0.6677, 0.4262, 0.5044, 0.4262, 0.5044, 0.4068, 0.5087, 0.4068, 0.5088, 0.4262, 0.3454, 0.4262, 0.3454, 0.4068, 0.3498, 0.4068, 0.3498, 0.4262, 0.1865, 0.4262, 0.1865, 0.4068, 0.1908, 0.4068, 0.1909, 0.4262, 0.3892, 0.728, 0.3892, 0.7199, 0.3922, 0.7199, 0.3921, 0.728, 0.04646, 0.7199, 0.04641, 0.7264, 0.04497, 0.7248, 0.04497, 0.7199, 0.3204, 0.728, 0.3204, 0.7199, 0.3234, 0.7199, 0.3233, 0.728, 0.2515, 0.728, 0.2515, 0.7199, 0.2545, 0.7199, 0.2544, 0.728, 0.1827, 0.728, 0.1827, 0.7199, 0.1857, 0.7199, 0.1856, 0.728, 0.1138, 0.728, 0.1138, 0.7199, 0.1168, 0.7199, 0.1167, 0.728, 0.3892, 0.8305, 0.3892, 0.8147, 0.3921, 0.8147, 0.3922, 0.8305, 0.04641, 0.8179, 0.04646, 0.8305, 0.04497, 0.8305, 0.04497, 0.821, 0.3204, 0.8305, 0.3204, 0.8147, 0.3233, 0.8147, 0.3234, 0.8305, 0.2515, 0.8305, 0.2515, 0.8147, 0.2544, 0.8147, 0.2545, 0.8305, 0.1827, 0.8305, 0.1827, 0.8147, 0.1856, 0.8147, 0.1857, 0.8305, 0.1138, 0.8305, 0.1138, 0.8147, 0.1167, 0.8147, 0.1168, 0.8305, 0.3892, 0.9262, 0.3892, 0.9091, 0.3937, 0.9091, 0.3939, 0.9262, 0.04718, 0.9124, 0.04729, 0.9262, 0.04497, 0.9262, 0.04497, 0.9158, 0.3204, 0.9262, 0.3204, 0.9091, 0.3248, 0.9091, 0.325, 0.9262, 0.2515, 0.9262, 0.2515, 0.9091, 0.256, 0.9091, 0.2562, 0.9262, 0.1827, 0.9262, 0.1827, 0.9091, 0.1871, 0.9091, 0.1873, 0.9262, 0.1138, 0.9262, 0.1138, 0.9091, 0.1182, 0.9091, 0.1185, 0.9262, 0.02927, 0.08137, 0.02927, 0.2489, 0.02758, 0.2489, 0.02758, 0.08137, 0.8222, 0.2489, 0.8222, 0.08137, 0.8256, 0.08137, 0.8256, 0.2489, 0.1865, 0.08137, 0.1865, 0.2489, 0.1831, 0.2489, 0.1831, 0.08137, 0.0293, 0.2757, 0.02974, 0.4068, 0.02758, 0.4068, 0.02758, 0.2793, 0.8222, 0.4068, 0.8222, 0.2721, 0.8257, 0.2721, 0.8265, 0.4068, 0.9789, 0.4854, 0.9789, 0.4262, 0.9811, 0.4262, 0.9811, 0.4854, 0.1865, 0.4262, 0.1865, 0.4854, 0.1821, 0.4854, 0.1821, 0.4262, 0.1865, 0.2721, 0.1865, 0.4068, 0.1822, 0.4068, 0.1831, 0.2721, 0.8222, 0.4854, 0.8222, 0.4262, 0.8266, 0.4262, 0.8266, 0.4854, 0.6633, 0.2489, 0.6633, 0.08137, 0.6667, 0.08137, 0.6667, 0.2489, 0.6633, 0.4068, 0.6633, 0.2721, 0.6667, 0.2721, 0.6676, 0.4068, 0.6633, 0.4854, 0.6633, 0.4262, 0.6677, 0.4262, 0.6677, 0.4854, 0.5044, 0.2489, 0.5044, 0.08137, 0.5077, 0.08137, 0.5077, 0.2489, 0.5044, 0.4068, 0.5044, 0.2721, 0.5078, 0.2721, 0.5087, 0.4068, 0.5044, 0.4854, 0.5044, 0.4262, 0.5088, 0.4262, 0.5088, 0.4854, 0.3454, 0.2489, 0.3454, 0.08137, 0.3488, 0.08137, 0.3488, 0.2489, 0.3454, 0.4068, 0.3454, 0.2721, 0.3489, 0.2721, 0.3498, 0.4068, 0.3454, 0.4854, 0.3454, 0.4262, 0.3498, 0.4262, 0.3498, 0.4854, 0.3892, 0.8147, 0.3892, 0.728, 0.3921, 0.728, 0.3921, 0.8147, 0.04641, 0.728, 0.04641, 0.8147, 0.04497, 0.8147, 0.04497, 0.728, 0.3204, 0.7199, 0.3204, 0.7218, 0.3248, 0.7218, 0.3234, 0.7199, 0.3892, 0.7218, 0.3892, 0.7199, 0.3863, 0.7199, 0.3848, 0.7218, 0.04718, 0.7218, 0.04646, 0.72, 0.04497, 0.72, 0.04497, 0.7218, 0.3204, 0.8147, 0.3204, 0.728, 0.3233, 0.728, 0.3233, 0.8147, 0.1138, 0.728, 0.1138, 0.8147, 0.1109, 0.8147, 0.1109, 0.728, 0.1138, 0.7218, 0.1138, 0.7199, 0.1108, 0.7199, 0.1094, 0.7218, 0.2515, 0.7199, 0.2515, 0.7218, 0.256, 0.7218, 0.2545, 0.7199, 0.2515, 0.8147, 0.2515, 0.728, 0.2544, 0.728, 0.2544, 0.8147, 0.1827, 0.7199, 0.1827, 0.7218, 0.1871, 0.7218, 0.1857, 0.7199, 0.1827, 0.8147, 0.1827, 0.728, 0.1856, 0.728, 0.1856, 0.8147, 0.3892, 0.9647, 0.3892, 0.9262, 0.3939, 0.9262, 0.3939, 0.9647, 0.04729, 0.9262, 0.04729, 0.9647, 0.04497, 0.9647, 0.04497, 0.9262, 0.3892, 0.8305, 0.3892, 0.9091, 0.3848, 0.9091, 0.3863, 0.8305, 0.3204, 0.9091, 0.3204, 0.8305, 0.3234, 0.8305, 0.3248, 0.9091, 0.04646, 0.8331, 0.04718, 0.9091, 0.04497, 0.9091, 0.04497, 0.8357, 0.3204, 0.9647, 0.3204, 0.9262, 0.325, 0.9262, 0.325, 0.9647, 0.1138, 0.9262, 0.1138, 0.9647, 0.1092, 0.9647, 0.1092, 0.9262, 0.1138, 0.8305, 0.1138, 0.9091, 0.1094, 0.9091, 0.1108, 0.8305, 0.2515, 0.9091, 0.2515, 0.8305, 0.2545, 0.8305, 0.256, 0.9091, 0.2515, 0.9647, 0.2515, 0.9262, 0.2562, 0.9262, 0.2562, 0.9647, 0.1827, 0.9091, 0.1827, 0.8305, 0.1857, 0.8305, 0.1871, 0.9091, 0.1827, 0.9647, 0.1827, 0.9262, 0.1873, 0.9262, 0.1873, 0.9647, 0.3935, 0.5328, 0.4539, 0.5328, 0.4539, 0.6567, 0.3935, 0.6567, 0.1804, 0.9647, 0.1804, 0.9262, 0.1827, 0.9262, 0.1827, 0.9647, 0.1805, 0.9091, 0.1812, 0.8305, 0.1827, 0.8305, 0.1827, 0.9091, 0.1812, 0.8147, 0.1812, 0.728, 0.1827, 0.728, 0.1827, 0.8147, 0.1812, 0.7199, 0.1805, 0.7218, 0.1827, 0.7218, 0.1827, 0.7199, 0.3432, 0.4854, 0.3432, 0.4262, 0.3454, 0.4262, 0.3454, 0.4854, 0.3433, 0.4068, 0.3437, 0.2721, 0.3454, 0.2721, 0.3454, 0.4068, 0.3437, 0.2489, 0.3437, 0.08137, 0.3454, 0.08137, 0.3454, 0.2489, 0.1804, 0.9262, 0.1805, 0.9091, 0.1827, 0.9091, 0.1827, 0.9262, 0.1812, 0.8305, 0.1812, 0.8147, 0.1827, 0.8147, 0.1827, 0.8305, 0.1812, 0.728, 0.1812, 0.7199, 0.1827, 0.7199, 0.1827, 0.728, 0.3432, 0.4262, 0.3433, 0.4068, 0.3454, 0.4068, 0.3454, 0.4262, 0.3437, 0.2721, 0.3437, 0.2489, 0.3454, 0.2489, 0.3454, 0.2721, 0.3437, 0.08137, 0.3431, 0.06848, 0.3454, 0.06848, 0.3454, 0.08137, 0.1827, 0.9647, 0.1804, 0.9647, 0.1827, 0.9647, 0.1827, 0.9647, 0.1805, 0.6567, 0.1806, 0.6567, 0.1827, 0.6567, 0.1827, 0.6567, 0.1869, 0.5328, 0.1869, 0.6567, 0.1827, 0.6567, 0.1827, 0.5328, 0.6799, 0.8441, 0.6134, 0.9593, 0.6109, 0.9578, 0.6774, 0.8427, 0.2492, 0.9647, 0.2492, 0.9262, 0.2515, 0.9262, 0.2515, 0.9647, 0.2493, 0.9091, 0.25, 0.8305, 0.2515, 0.8305, 0.2515, 0.9091, 0.2501, 0.8147, 0.2501, 0.728, 0.2515, 0.728, 0.2515, 0.8147, 0.25, 0.7199, 0.2493, 0.7218, 0.2515, 0.7218, 0.2515, 0.7199, 0.5022, 0.4854, 0.5022, 0.4262, 0.5044, 0.4262, 0.5044, 0.4854, 0.5022, 0.4068, 0.5026, 0.2721, 0.5044, 0.2721, 0.5044, 0.4068, 0.5027, 0.2489, 0.5027, 0.08137, 0.5044, 0.08137, 0.5044, 0.2489, 0.2492, 0.9262, 0.2493, 0.9091, 0.2515, 0.9091, 0.2515, 0.9262, 0.25, 0.8305, 0.2501, 0.8147, 0.2515, 0.8147, 0.2515, 0.8305, 0.2501, 0.728, 0.25, 0.7199, 0.2515, 0.7199, 0.2515, 0.728, 0.5022, 0.4262, 0.5022, 0.4068, 0.5044, 0.4068, 0.5044, 0.4262, 0.5026, 0.2721, 0.5027, 0.2489, 0.5044, 0.2489, 0.5044, 0.2721, 0.5027, 0.08137, 0.5021, 0.06848, 0.5044, 0.06848, 0.5044, 0.08137, 0.2515, 0.9647, 0.2492, 0.9647, 0.2515, 0.9647, 0.2515, 0.9647, 0.2558, 0.6567, 0.256, 0.6567, 0.2515, 0.6567, 0.2515, 0.6567, 0.2494, 0.6567, 0.2494, 0.5328, 0.2515, 0.5328, 0.2515, 0.6567, 0.6248, 0.7544, 0.4918, 0.7544, 0.4918, 0.7515, 0.6248, 0.7515, 0.3158, 0.9647, 0.3158, 0.9262, 0.3204, 0.9262, 0.3204, 0.9647, 0.316, 0.9091, 0.3174, 0.8305, 0.3204, 0.8305, 0.3204, 0.9091, 0.3175, 0.8147, 0.3175, 0.728, 0.3204, 0.728, 0.3204, 0.8147, 0.3174, 0.7199, 0.316, 0.7218, 0.3204, 0.7218, 0.3204, 0.7199, 0.6589, 0.4854, 0.6589, 0.4262, 0.6633, 0.4262, 0.6633, 0.4854, 0.659, 0.4068, 0.6598, 0.2721, 0.6633, 0.2721, 0.6633, 0.4068, 0.6599, 0.2489, 0.6599, 0.08137, 0.6633, 0.08137, 0.6633, 0.2489, 0.3158, 0.9262, 0.316, 0.9091, 0.3204, 0.9091, 0.3204, 0.9262, 0.3174, 0.8305, 0.3175, 0.8147, 0.3204, 0.8147, 0.3204, 0.8305, 0.3175, 0.728, 0.3174, 0.7199, 0.3204, 0.7199, 0.3204, 0.728, 0.6589, 0.4262, 0.659, 0.4068, 0.6633, 0.4068, 0.6633, 0.4262, 0.6598, 0.2721, 0.6599, 0.2489, 0.6633, 0.2489, 0.6633, 0.2721, 0.6599, 0.08137, 0.6587, 0.06848, 0.6633, 0.06848, 0.6633, 0.08137, 0.3204, 0.9647, 0.3158, 0.9647, 0.3204, 0.9647, 0.3204, 0.9647, 0.316, 0.6567, 0.3161, 0.6567, 0.3204, 0.6567, 0.3204, 0.6567, 0.3246, 0.5328, 0.3246, 0.6567, 0.3204, 0.6567, 0.3204, 0.5328, 0.6724, 0.6633, 0.606, 0.5481, 0.611, 0.5452, 0.6774, 0.6604, 0.3922, 0.8305, 0.3937, 0.9091, 0.3892, 0.9091, 0.3892, 0.8305, 0.3846, 0.9647, 0.3846, 0.9262, 0.3892, 0.9262, 0.3892, 0.9647, 0.3937, 0.7218, 0.3922, 0.7199, 0.3892, 0.7199, 0.3892, 0.7218, 0.3864, 0.8147, 0.3864, 0.728, 0.3892, 0.728, 0.3892, 0.8147, 0.8178, 0.4854, 0.8178, 0.4262, 0.8222, 0.4262, 0.8222, 0.4854, 0.8179, 0.4068, 0.8188, 0.2721, 0.8222, 0.2721, 0.8222, 0.4068, 0.8188, 0.2489, 0.8188, 0.08137, 0.8222, 0.08137, 0.8222, 0.2489, 0.3846, 0.9262, 0.3848, 0.9091, 0.3892, 0.9091, 0.3892, 0.9262, 0.3863, 0.8305, 0.3864, 0.8147, 0.3892, 0.8147, 0.3892, 0.8305, 0.3864, 0.728, 0.3863, 0.7199, 0.3892, 0.7199, 0.3892, 0.728, 0.8178, 0.4262, 0.8179, 0.4068, 0.8222, 0.4068, 0.8222, 0.4262, 0.8188, 0.2721, 0.8188, 0.2489, 0.8222, 0.2489, 0.8222, 0.2721, 0.8188, 0.08137, 0.8176, 0.06848, 0.8222, 0.06848, 0.8222, 0.08137, 0.3892, 0.9647, 0.3846, 0.9647, 0.3892, 0.9647, 0.3892, 0.9647, 0.3935, 0.6567, 0.3937, 0.6567, 0.3892, 0.6567, 0.3892, 0.6567, 0.385, 0.6567, 0.385, 0.5328, 0.3892, 0.5328, 0.3892, 0.6567, 0.7776, 0.6576, 0.8442, 0.5424, 0.8492, 0.5453, 0.7827, 0.6605, 0.04794, 0.8305, 0.04939, 0.9091, 0.04718, 0.9091, 0.04646, 0.8331, 0.04961, 0.9262, 0.04961, 0.9647, 0.04729, 0.9647, 0.04729, 0.9262, 0.04939, 0.7218, 0.04794, 0.7199, 0.04646, 0.72, 0.04718, 0.7218, 0.04785, 0.728, 0.04785, 0.8147, 0.04641, 0.8147, 0.04641, 0.728, 0.9767, 0.4854, 0.9767, 0.4262, 0.9789, 0.4262, 0.9789, 0.4854, 0.03102, 0.2721, 0.0319, 0.4068, 0.02974, 0.4068, 0.0293, 0.2757, 0.03097, 0.08137, 0.03097, 0.2489, 0.02927, 0.2489, 0.02927, 0.08137, 0.04939, 0.9091, 0.04961, 0.9262, 0.04729, 0.9262, 0.04718, 0.9124, 0.04785, 0.8147, 0.04794, 0.8305, 0.04646, 0.8305, 0.04641, 0.8179, 0.04794, 0.7199, 0.04785, 0.728, 0.04641, 0.7264, 0.04646, 0.7199, 0.0319, 0.4068, 0.03199, 0.4262, 0.02978, 0.4262, 0.02974, 0.4106, 0.03097, 0.2489, 0.03102, 0.2721, 0.0293, 0.2721, 0.02927, 0.2535, 0.03219, 0.06848, 0.03097, 0.08137, 0.02952, 0.07882, 0.0305, 0.06848, 0.04961, 0.9647, 0.04497, 0.9647, 0.04497, 0.9647, 0.04729, 0.9647, 0.4537, 0.6567, 0.4539, 0.6567, 0.456, 0.6567, 0.4559, 0.6567, 0.04922, 0.5328, 0.04922, 0.6567, 0.04709, 0.6567, 0.04709, 0.5328, 0.9682, 0.7575, 0.8352, 0.7574, 0.8352, 0.7516, 0.9682, 0.7516, 0.1168, 0.8305, 0.1182, 0.9091, 0.1138, 0.9091, 0.1138, 0.8305, 0.1185, 0.9262, 0.1185, 0.9647, 0.1138, 0.9647, 0.1138, 0.9262, 0.1182, 0.7218, 0.1168, 0.7199, 0.1138, 0.7199, 0.1138, 0.7218, 0.1167, 0.728, 0.1167, 0.8147, 0.1138, 0.8147, 0.1138, 0.728, 0.1899, 0.2721, 0.1908, 0.4068, 0.1865, 0.4068, 0.1865, 0.2721, 0.1909, 0.4262, 0.1909, 0.4854, 0.1865, 0.4854, 0.1865, 0.4262, 0.1899, 0.08137, 0.1899, 0.2489, 0.1865, 0.2489, 0.1865, 0.08137, 0.1092, 0.9262, 0.1094, 0.9091, 0.1138, 0.9091, 0.1138, 0.9262, 0.1108, 0.8305, 0.1109, 0.8147, 0.1138, 0.8147, 0.1138, 0.8305, 0.1109, 0.728, 0.1108, 0.7199, 0.1138, 0.7199, 0.1138, 0.728, 0.1821, 0.4262, 0.1822, 0.4068, 0.1865, 0.4068, 0.1865, 0.4262, 0.1831, 0.2721, 0.1831, 0.2489, 0.1865, 0.2489, 0.1865, 0.2721, 0.1831, 0.08137, 0.1819, 0.06848, 0.1865, 0.06848, 0.1865, 0.08137, 0.1138, 0.9647, 0.1092, 0.9647, 0.1138, 0.9647, 0.1138, 0.9647, 0.1181, 0.6567, 0.1182, 0.6567, 0.1138, 0.6567, 0.1138, 0.6567, 0.1096, 0.6567, 0.1096, 0.5328, 0.1138, 0.5328, 0.1138, 0.6567, 0.7876, 0.8398, 0.8541, 0.955, 0.8491, 0.9579, 0.7826, 0.8427, 0.6824, 0.8456, 0.6159, 0.9607, 0.6134, 0.9593, 0.6799, 0.8441, 0.1783, 0.6567, 0.1784, 0.6567, 0.1806, 0.6567, 0.1805, 0.6567, 0.1827, 0.9647, 0.178, 0.9647, 0.1804, 0.9647, 0.1827, 0.9647, 0.342, 0.08137, 0.3408, 0.06848, 0.3431, 0.06848, 0.3437, 0.08137, 0.342, 0.2721, 0.342, 0.2489, 0.3437, 0.2489, 0.3437, 0.2721, 0.341, 0.4262, 0.3411, 0.4068, 0.3433, 0.4068, 0.3432, 0.4262, 0.1798, 0.728, 0.1797, 0.7199, 0.1812, 0.7199, 0.1812, 0.728, 0.1797, 0.8305, 0.1798, 0.8147, 0.1812, 0.8147, 0.1812, 0.8305, 0.178, 0.9262, 0.1783, 0.9091, 0.1805, 0.9091, 0.1804, 0.9262, 0.342, 0.2489, 0.342, 0.08137, 0.3437, 0.08137, 0.3437, 0.2489, 0.3411, 0.4068, 0.342, 0.2721, 0.3437, 0.2721, 0.3433, 0.4068, 0.341, 0.4854, 0.341, 0.4262, 0.3432, 0.4262, 0.3432, 0.4854, 0.1797, 0.7199, 0.1783, 0.7218, 0.1805, 0.7218, 0.1812, 0.7199, 0.1798, 0.8147, 0.1798, 0.728, 0.1812, 0.728, 0.1812, 0.8147, 0.1783, 0.9091, 0.1797, 0.8305, 0.1812, 0.8305, 0.1805, 0.9091, 0.178, 0.9647, 0.178, 0.9262, 0.1804, 0.9262, 0.1804, 0.9647, 0.1827, 0.5328, 0.1827, 0.6567, 0.1806, 0.6567, 0.1806, 0.5328, 0.6779, 0.8397, 0.6779, 0.8397, 0.6795, 0.8369, 0.6811, 0.8342, 0.6248, 0.7573, 0.4918, 0.7573, 0.4918, 0.7544, 0.6248, 0.7544, 0.2473, 0.6567, 0.2473, 0.5328, 0.2494, 0.5328, 0.2494, 0.6567, 0.2515, 0.9647, 0.2469, 0.9647, 0.2492, 0.9647, 0.2515, 0.9647, 0.501, 0.08137, 0.4997, 0.06848, 0.5021, 0.06848, 0.5027, 0.08137, 0.5009, 0.2721, 0.501, 0.2489, 0.5027, 0.2489, 0.5026, 0.2721, 0.5, 0.4262, 0.5, 0.4068, 0.5022, 0.4068, 0.5022, 0.4262, 0.2487, 0.728, 0.2486, 0.7199, 0.25, 0.7199, 0.2501, 0.728, 0.2486, 0.8305, 0.2487, 0.8147, 0.2501, 0.8147, 0.25, 0.8305, 0.2469, 0.9262, 0.2471, 0.9091, 0.2493, 0.9091, 0.2492, 0.9262, 0.501, 0.2489, 0.501, 0.08137, 0.5027, 0.08137, 0.5027, 0.2489, 0.5, 0.4068, 0.5009, 0.2721, 0.5026, 0.2721, 0.5022, 0.4068, 0.5, 0.4854, 0.5, 0.4262, 0.5022, 0.4262, 0.5022, 0.4854, 0.2486, 0.7199, 0.2471, 0.7218, 0.2493, 0.7218, 0.25, 0.7199, 0.2487, 0.8147, 0.2487, 0.728, 0.2501, 0.728, 0.2501, 0.8147, 0.2471, 0.9091, 0.2486, 0.8305, 0.25, 0.8305, 0.2493, 0.9091, 0.2469, 0.9647, 0.2469, 0.9262, 0.2492, 0.9262, 0.2492, 0.9647, 0.2515, 0.6567, 0.2515, 0.6567, 0.2493, 0.6567, 0.2494, 0.6567, 0.6277, 0.7526, 0.6277, 0.7526, 0.6308, 0.7526, 0.634, 0.7526, 1.0, 0.0, 1.0, 1.0, 0.0, 1.0, 0.0, 0.0])
me_cylinder.materials.append(mat_fountain)
me_cylinder.use_remesh_preserve_volume = False
me_cylinder.use_remesh_preserve_attributes = False
me_cylinder.use_mirror_vertex_groups = False
me_cylinder.update()

# ---- objects
ob_plane = bpy.data.objects.new('Plane', me_plane)
ob_fountain = bpy.data.objects.new('Fountain', me_cylinder)

# ---- transforms, parenting, visibility, modifiers, constraints
ob_plane.location = (0.4283, 0.555, -0.4286)
ob_plane.scale = (10.2, 10.2, 10.2)
ob_plane.lineart.crease_threshold = 0.0
ob_fountain.location = (0.0, 0.0, 0.3)
ob_fountain.rotation_euler = (0.0, 0.0, 0.5236)
ob_fountain.lineart.crease_threshold = 0.0
_vg = ob_fountain.vertex_groups.new(name='Group')

# ---- collection membership
col_collection_1.objects.link(ob_plane)
col_collection_1.objects.link(ob_fountain)

# ---- scene / render settings (as saved in the file)
scene.frame_start = 1; scene.frame_end = 250; scene.frame_set(1)
scene.render.engine = 'BLENDER_EEVEE_NEXT'
scene.render.resolution_percentage = 50
scene.render.dither_intensity = 0.0
scene.cycles.use_denoising = False
scene.cycles.samples = 512
scene.cycles.sampling_pattern = 'TABULATED_SOBOL'
scene.cycles.light_sampling_threshold = 0.0
scene.cycles.use_adaptive_sampling = False
scene.cycles.use_light_tree = False
scene.cycles.blur_glossy = 0.0
scene.cycles.sample_clamp_indirect = 0.0
scene.cycles.bake_type = 'AO'
scene.view_settings.view_transform = 'Standard'
bpy.context.view_layer.update()

# ---- added for rendering (the .blend has no active camera and no usable light): camera, sun
cam_auto = bpy.data.cameras.new('AutoCamera')
cam_auto.lens = 50.0
cam_auto.sensor_width = 36.0
cam_auto.clip_end = 1000.0
ob_auto_camera = bpy.data.objects.new('AutoCamera', cam_auto)
scene.collection.objects.link(ob_auto_camera)
ob_auto_camera.location = (27.1746, -31.5405, 21.8827)
ob_auto_camera.rotation_euler = (1.09748, -7.21219e-08, 0.694738)
scene.camera = ob_auto_camera
light_auto_sun = bpy.data.lights.new('AutoSun', 'SUN')
light_auto_sun.energy = 3.0
light_auto_sun.angle = 0.0523599
ob_auto_sun = bpy.data.objects.new('AutoSun', light_auto_sun)
scene.collection.objects.link(ob_auto_sun)
ob_auto_sun.rotation_euler = (0.872665, 0.174533, 0.523599)
bpy.context.view_layer.update()
